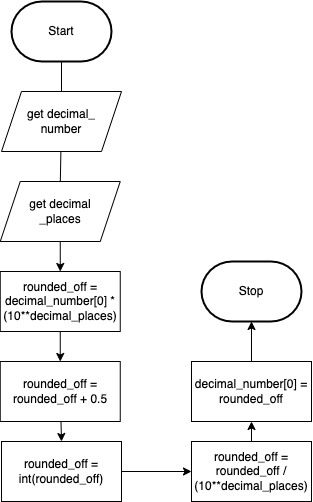

The diagram above was exported from draw.io. Its source (the exported page's mxGraphModel, read from the mxfile embedded in the PNG):
<mxGraphModel dx="686" dy="300" grid="1" gridSize="10" guides="1" tooltips="1" connect="1" arrows="1" fold="1" page="1" pageScale="1" pageWidth="827" pageHeight="1169" math="0" shadow="0">
  <root>
    <mxCell id="0" />
    <mxCell id="1" parent="0" />
    <mxCell id="2" style="edgeStyle=none;html=1;" edge="1" parent="1" source="3">
      <mxGeometry relative="1" as="geometry">
        <mxPoint x="320" y="180" as="targetPoint" />
      </mxGeometry>
    </mxCell>
    <mxCell id="3" value="Start" style="strokeWidth=2;html=1;shape=mxgraph.flowchart.terminator;whiteSpace=wrap;" vertex="1" parent="1">
      <mxGeometry x="270" y="70" width="100" height="60" as="geometry" />
    </mxCell>
    <mxCell id="4" style="edgeStyle=none;html=1;entryX=0.569;entryY=-0.057;entryDx=0;entryDy=0;entryPerimeter=0;" edge="1" parent="1" source="5">
      <mxGeometry relative="1" as="geometry">
        <mxPoint x="318.28" y="276.58000000000004" as="targetPoint" />
      </mxGeometry>
    </mxCell>
    <mxCell id="5" value="get decimal_&lt;br&gt;number" style="shape=parallelogram;perimeter=parallelogramPerimeter;whiteSpace=wrap;html=1;fixedSize=1;" vertex="1" parent="1">
      <mxGeometry x="260" y="160" width="120" height="60" as="geometry" />
    </mxCell>
    <mxCell id="7" style="edgeStyle=none;html=1;" edge="1" parent="1">
      <mxGeometry relative="1" as="geometry">
        <mxPoint x="320" y="380" as="targetPoint" />
        <mxPoint x="320" y="340" as="sourcePoint" />
      </mxGeometry>
    </mxCell>
    <mxCell id="8" style="edgeStyle=none;html=1;entryX=0.5;entryY=0;entryDx=0;entryDy=0;fontSize=12;fontColor=#F0F0F0;" edge="1" parent="1">
      <mxGeometry relative="1" as="geometry">
        <mxPoint x="319.5" y="440" as="sourcePoint" />
        <mxPoint x="319.5" y="490" as="targetPoint" />
      </mxGeometry>
    </mxCell>
    <mxCell id="9" value="Stop" style="strokeWidth=2;html=1;shape=mxgraph.flowchart.terminator;whiteSpace=wrap;" vertex="1" parent="1">
      <mxGeometry x="460" y="330" width="100" height="60" as="geometry" />
    </mxCell>
    <mxCell id="20" style="edgeStyle=none;html=1;exitX=0.5;exitY=1;exitDx=0;exitDy=0;entryX=0.5;entryY=0;entryDx=0;entryDy=0;" edge="1" parent="1" source="10" target="11">
      <mxGeometry relative="1" as="geometry" />
    </mxCell>
    <mxCell id="10" value="get decimal&lt;br&gt;_places" style="shape=parallelogram;perimeter=parallelogramPerimeter;whiteSpace=wrap;html=1;fixedSize=1;" vertex="1" parent="1">
      <mxGeometry x="258.75" y="250" width="120" height="60" as="geometry" />
    </mxCell>
    <mxCell id="21" style="edgeStyle=none;html=1;exitX=0.5;exitY=1;exitDx=0;exitDy=0;" edge="1" parent="1" source="11" target="17">
      <mxGeometry relative="1" as="geometry" />
    </mxCell>
    <mxCell id="11" value="rounded_off = decimal_number[0] * (10**decimal_places)" style="rounded=0;whiteSpace=wrap;html=1;" vertex="1" parent="1">
      <mxGeometry x="258.75" y="340" width="120" height="60" as="geometry" />
    </mxCell>
    <mxCell id="23" style="edgeStyle=none;html=1;exitX=0.5;exitY=0;exitDx=0;exitDy=0;" edge="1" parent="1" source="13" target="18">
      <mxGeometry relative="1" as="geometry" />
    </mxCell>
    <mxCell id="13" value="rounded_off = rounded_off / (10**decimal_places)" style="rounded=0;whiteSpace=wrap;html=1;" vertex="1" parent="1">
      <mxGeometry x="450" y="510" width="120" height="60" as="geometry" />
    </mxCell>
    <mxCell id="22" style="edgeStyle=none;html=1;exitX=1;exitY=0.5;exitDx=0;exitDy=0;" edge="1" parent="1" source="15" target="13">
      <mxGeometry relative="1" as="geometry" />
    </mxCell>
    <mxCell id="15" value="rounded_off = int(rounded_off)" style="rounded=0;whiteSpace=wrap;html=1;" vertex="1" parent="1">
      <mxGeometry x="260" y="510" width="120" height="60" as="geometry" />
    </mxCell>
    <mxCell id="16" style="edgeStyle=none;html=1;entryX=0.5;entryY=0;entryDx=0;entryDy=0;" edge="1" parent="1" source="17" target="15">
      <mxGeometry relative="1" as="geometry" />
    </mxCell>
    <mxCell id="17" value="rounded_off = rounded_off + 0.5" style="rounded=0;whiteSpace=wrap;html=1;" vertex="1" parent="1">
      <mxGeometry x="258.75" y="430" width="120" height="60" as="geometry" />
    </mxCell>
    <mxCell id="24" style="edgeStyle=none;html=1;exitX=0.5;exitY=0;exitDx=0;exitDy=0;" edge="1" parent="1" source="18" target="9">
      <mxGeometry relative="1" as="geometry" />
    </mxCell>
    <mxCell id="18" value="decimal_number[0] = rounded_off" style="rounded=0;whiteSpace=wrap;html=1;" vertex="1" parent="1">
      <mxGeometry x="450" y="430" width="120" height="60" as="geometry" />
    </mxCell>
  </root>
</mxGraphModel>